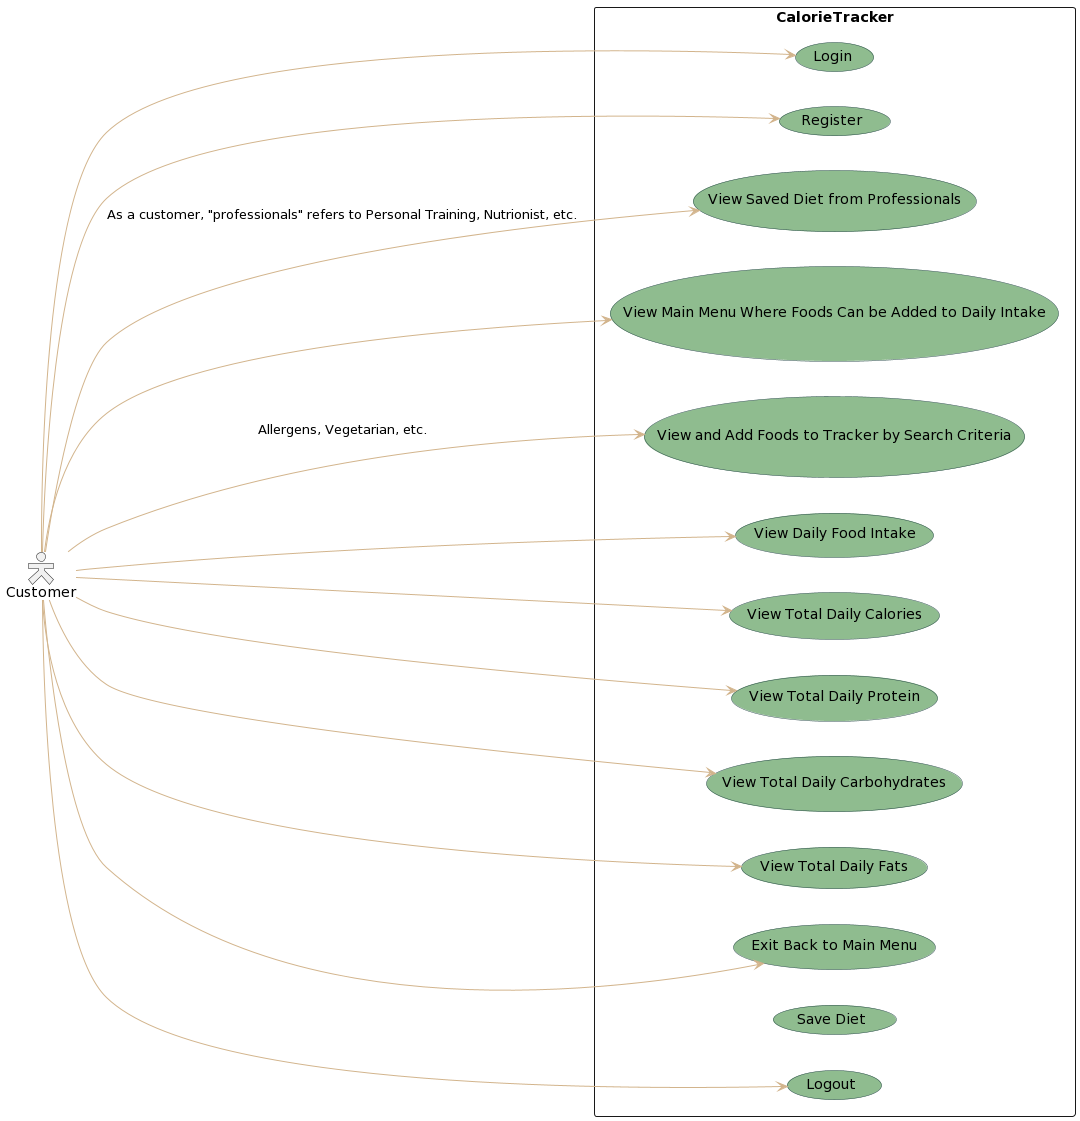

The diagram above was rendered by PlantUML. Its source (embedded in the PNG):
@startuml
skinparam actorStyle Hollow 
skinparam usecase {
BackgroundColor DarkSeaGreen
BorderColor DarkSlateGray

BackgroundColor<< Main >> YellowGreen 
BorderColor<< Main >> YellowGreen 

ArrowColor tan 
ActorBorderColor black
ActorFontName Courier

ActorBackgroundColor<< Human >> Black
}
left to right direction
actor Customer
rectangle CalorieTracker {
  (Login)
  (Register)
  (View Saved Diet from Professionals)
  (View Main Menu Where Foods Can be Added to Daily Intake)
  (View and Add Foods to Tracker by Search Criteria)
  (View Daily Food Intake)
  (View Total Daily Calories)
  (View Total Daily Protein)
  (View Total Daily Carbohydrates)
  (View Total Daily Fats)
  (Exit Back to Main Menu)
  (Save Diet)
  (Logout)
}
Customer --> (Login)
Customer --> (Register)
Customer --> (View Saved Diet from Professionals) : As a customer, "professionals" refers to Personal Training, Nutrionist, etc.
Customer --> (View Main Menu Where Foods Can be Added to Daily Intake)
Customer --> (View and Add Foods to Tracker by Search Criteria) : Allergens, Vegetarian, etc.
Customer --> (View Daily Food Intake)
Customer --> (View Total Daily Calories)
Customer --> (View Total Daily Protein)
Customer --> (View Total Daily Carbohydrates)
Customer --> (View Total Daily Fats)
Customer --> (Exit Back to Main Menu)
Customer --> (Logout)
@enduml